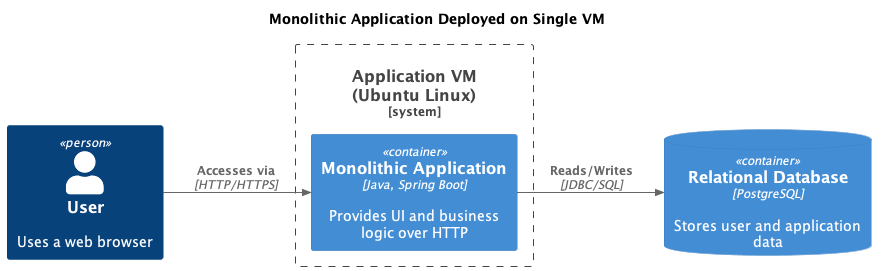

The diagram above was rendered by PlantUML. Its source (embedded in the PNG):
@startuml
!include https://raw.githubusercontent.com/plantuml-stdlib/C4-PlantUML/master/C4_Container.puml

LAYOUT_LEFT_RIGHT()
TITLE Monolithic Application Deployed on Single VM

Person(user, "User", "Uses a web browser")

System_Boundary(vm, "Application VM\n(Ubuntu Linux)") {
  Container(monolith, "Monolithic Application", "Java, Spring Boot", "Provides UI and business logic over HTTP")
}

ContainerDb(db, "Relational Database", "PostgreSQL", "Stores user and application data")

Rel(user, monolith, "Accesses via", "HTTP/HTTPS")
Rel(monolith, db, "Reads/Writes", "JDBC/SQL")
@enduml